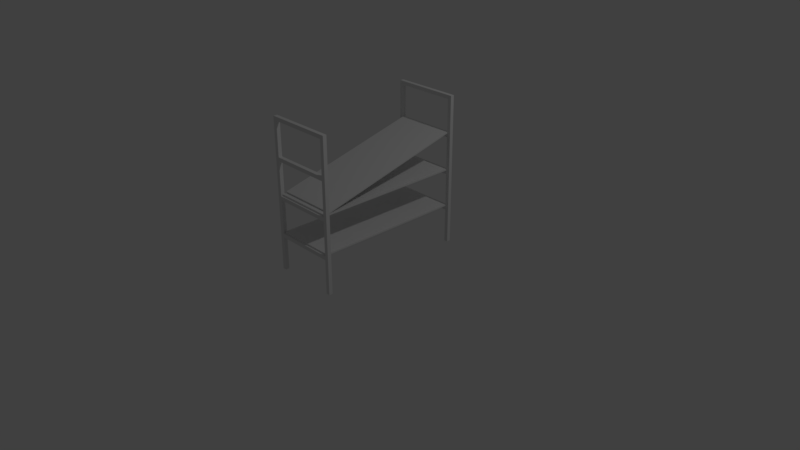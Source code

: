 # Source: Regal1.blend  (saved by Blender 2.79.0; exported with 4.5.12 LTS)
import bpy
from mathutils import Matrix  # noqa: F401  (used for matrix-valued properties, if any)

bpy.ops.wm.read_factory_settings(use_empty=True)
scene = bpy.context.scene
scene.name = 'Scene'

# ---- collections
col_collection_1 = bpy.data.collections.new('Collection 1'); scene.collection.children.link(col_collection_1)

# ---- materials (node trees are filled in below, after node groups)
mat_material = bpy.data.materials.new('Material')
mat_material.alpha_threshold = 0.0
mat_material.use_transparent_shadow = False
mat_material.roughness = 0.5
mat_material.line_color = (0.0, 0.0, 0.0, 1.0)

# ---- material node trees

# ---- world
world_world = bpy.data.worlds.new('World'); scene.world = world_world
world_world.color = (0.05088, 0.05088, 0.05088)
world_world.use_sun_shadow = False
world_world.sun_shadow_jitter_overblur = 0.0
world_world.cycles.sampling_method = 'MANUAL'

# ---- cameras
cam_camera = bpy.data.cameras.new('Camera')
cam_camera.clip_end = 100.0
cam_camera.lens = 35.0
cam_camera.sensor_width = 32.0
cam_camera.sensor_height = 18.0
cam_camera.ortho_scale = 7.314
cam_camera.dof.focus_distance = 0.0
cam_camera.dof.aperture_fstop = 128.0

# ---- lights
light_lamp = bpy.data.lights.new('Lamp', 'POINT')
light_lamp.transmission_factor = 0.0
light_lamp.cutoff_distance = 30.0
light_lamp.energy = 100.0
light_lamp.shadow_buffer_clip_start = 1.001
light_lamp.shadow_soft_size = 0.1
light_lamp.shadow_maximum_resolution = 0.006
light_lamp.use_absolute_resolution = True

# ---- meshes
me_cube = bpy.data.meshes.new('Cube')
me_cube.from_pydata([(0.4, 1.0, 0.52), (0.4, -1.0, 0.52), (-0.4, -1.0, 0.52), (-0.4, 1.0, 0.52), (0.4, 1.0, 0.5), (0.4, -1.0, 0.5), (-0.4, -1.0, 0.5), (-0.4, 1.0, 0.5), (0.4, 0.975, 0.0), (0.4, 0.975, 1.95), (0.4, 1.025, 0.0), (0.4, 1.025, 1.95), (0.45, 0.975, 0.0), (0.45, 0.975, 2.0), (0.45, 1.025, 0.0), (0.45, 1.025, 2.0), (-0.4, 0.975, 1.95), (-0.4, 1.025, 1.95), (-0.45, 0.975, 2.0), (-0.45, 1.025, 2.0), (-0.4, 0.975, 0.0), (-0.4, 1.025, 0.0), (-0.45, 0.975, 0.0), (-0.45, 1.025, 0.0), (-0.45, 1.025, 1.5), (-0.45, 1.025, 1.45), (-0.45, 1.025, 1.0), (-0.45, 1.025, 0.95), (-0.45, 1.025, 0.5), (-0.45, 1.025, 0.45), (-0.45, 0.975, 0.45), (-0.45, 0.975, 0.5), (-0.45, 0.975, 0.95), (-0.45, 0.975, 1.0), (-0.45, 0.975, 1.45), (-0.45, 0.975, 1.5), (-0.4, 0.975, 1.5), (-0.4, 0.975, 1.45), (-0.4, 0.975, 1.0), (-0.4, 0.975, 0.95), (-0.4, 0.975, 0.5), (-0.4, 0.975, 0.45), (-0.4, 1.025, 0.45), (-0.4, 1.025, 0.5), (-0.4, 1.025, 0.95), (-0.4, 1.025, 1.0), (-0.4, 1.025, 1.45), (-0.4, 1.025, 1.5), (0.4, 0.975, 0.45), (0.4, 0.975, 0.5), (0.4, 0.975, 0.95), (0.4, 0.975, 1.0), (0.4, 0.975, 1.45), (0.4, 0.975, 1.5), (0.4, 1.025, 1.5), (0.4, 1.025, 1.45), (0.4, 1.025, 1.0), (0.4, 1.025, 0.95), (0.4, 1.025, 0.5), (0.4, 1.025, 0.45), (0.45, 1.025, 1.5), (0.45, 1.025, 1.45), (0.45, 1.025, 1.0), (0.45, 1.025, 0.95), (0.45, 1.025, 0.5), (0.45, 1.025, 0.45), (0.45, 0.975, 1.5), (0.45, 0.975, 1.45), (0.45, 0.975, 1.0), (0.45, 0.975, 0.95), (0.45, 0.975, 0.5), (0.45, 0.975, 0.45), (0.4, -1.025, 0.0), (0.4, -1.025, 1.95), (0.4, -0.975, 0.0), (0.4, -0.975, 1.95), (0.45, -1.025, 0.0), (0.45, -1.025, 2.0), (0.45, -0.975, 0.0), (0.45, -0.975, 2.0), (-0.4, -1.025, 1.95), (-0.4, -0.975, 1.95), (-0.45, -1.025, 2.0), (-0.45, -0.975, 2.0), (-0.4, -1.025, 0.0), (-0.4, -0.975, 0.0), (-0.45, -1.025, 0.0), (-0.45, -0.975, 0.0), (-0.45, -0.975, 1.5), (-0.45, -0.975, 1.45), (-0.45, -0.975, 1.0), (-0.45, -0.975, 0.95), (-0.45, -0.975, 0.5), (-0.45, -0.975, 0.45), (-0.45, -1.025, 0.45), (-0.45, -1.025, 0.5), (-0.45, -1.025, 0.95), (-0.45, -1.025, 1.0), (-0.45, -1.025, 1.45), (-0.45, -1.025, 1.5), (-0.4, -1.025, 1.5), (-0.4, -1.025, 1.45), (-0.4, -1.025, 1.0), (-0.4, -1.025, 0.95), (-0.4, -1.025, 0.5), (-0.4, -1.025, 0.45), (-0.4, -0.975, 0.45), (-0.4, -0.975, 0.5), (-0.4, -0.975, 0.95), (-0.4, -0.975, 1.0), (-0.4, -0.975, 1.45), (-0.4, -0.975, 1.5), (0.4, -1.025, 0.45), (0.4, -1.025, 0.5), (0.4, -1.025, 0.95), (0.4, -1.025, 1.0), (0.4, -1.025, 1.45), (0.4, -1.025, 1.5), (0.4, -0.975, 1.5), (0.4, -0.975, 1.45), (0.4, -0.975, 1.0), (0.4, -0.975, 0.95), (0.4, -0.975, 0.5), (0.4, -0.975, 0.45), (0.45, -0.975, 1.5), (0.45, -0.975, 1.45), (0.45, -0.975, 1.0), (0.45, -0.975, 0.95), (0.45, -0.975, 0.5), (0.45, -0.975, 0.45), (0.45, -1.025, 1.5), (0.45, -1.025, 1.45), (0.45, -1.025, 1.0), (0.45, -1.025, 0.95), (0.45, -1.025, 0.5), (0.45, -1.025, 0.45), (0.4, 1.0, 1.02), (0.4, -1.0, 1.02), (-0.4, -1.0, 1.02), (-0.4, 1.0, 1.02), (0.4, 1.0, 1.0), (0.4, -1.0, 1.0), (-0.4, -1.0, 1.0), (-0.4, 1.0, 1.0), (-0.4, 0.9993, 1.506), (-0.4, -0.9409, 1.021), (0.4, -0.9409, 1.021), (0.4, 0.9993, 1.506), (-0.4, 0.9944, 1.525), (-0.4, -0.9458, 1.04), (0.4, -0.9458, 1.04), (0.4, 0.9944, 1.525)], [], [(0, 2, 1), (4, 6, 7), (1, 4, 0), (2, 5, 1), (3, 6, 2), (7, 0, 4), (9, 54, 53), (11, 60, 54), (15, 66, 60), (66, 9, 53), (14, 8, 10), (15, 18, 13), (29, 22, 30), (9, 17, 11), (9, 18, 16), (11, 19, 15), (21, 22, 23), (41, 21, 42), (30, 20, 41), (42, 23, 29), (17, 24, 19), (47, 25, 24), (46, 26, 25), (45, 27, 26), (44, 28, 27), (43, 29, 28), (16, 35, 36), (35, 37, 36), (34, 38, 37), (33, 39, 38), (32, 40, 39), (31, 41, 40), (16, 47, 17), (47, 55, 46), (37, 45, 46), (55, 37, 46), (39, 43, 44), (36, 54, 47), (19, 35, 18), (24, 34, 35), (25, 33, 34), (26, 32, 33), (27, 31, 32), (28, 30, 31), (71, 8, 12), (70, 48, 71), (69, 49, 70), (68, 50, 69), (67, 51, 68), (66, 52, 67), (65, 12, 14), (64, 71, 65), (63, 70, 64), (62, 69, 63), (61, 68, 62), (60, 67, 61), (59, 14, 10), (58, 65, 59), (57, 64, 58), (56, 63, 57), (55, 62, 56), (54, 61, 55), (48, 10, 8), (41, 49, 40), (50, 58, 49), (39, 51, 38), (52, 56, 51), (37, 53, 36), (38, 56, 45), (45, 57, 44), (57, 39, 44), (40, 58, 43), (43, 59, 42), (59, 41, 42), (73, 118, 117), (75, 124, 118), (79, 130, 124), (130, 73, 117), (78, 72, 74), (79, 82, 77), (93, 86, 94), (73, 81, 75), (73, 82, 80), (75, 83, 79), (85, 86, 87), (105, 85, 106), (94, 84, 105), (106, 87, 93), (81, 88, 83), (111, 89, 88), (110, 90, 89), (109, 91, 90), (108, 92, 91), (107, 93, 92), (80, 99, 100), (99, 101, 100), (98, 102, 101), (97, 103, 102), (96, 104, 103), (95, 105, 104), (80, 111, 81), (111, 119, 110), (101, 109, 110), (119, 101, 110), (103, 107, 108), (100, 118, 111), (83, 99, 82), (88, 98, 99), (89, 97, 98), (90, 96, 97), (91, 95, 96), (92, 94, 95), (135, 72, 76), (134, 112, 135), (133, 113, 134), (132, 114, 133), (131, 115, 132), (130, 116, 131), (129, 76, 78), (128, 135, 129), (127, 134, 128), (126, 133, 127), (125, 132, 126), (124, 131, 125), (123, 78, 74), (122, 129, 123), (121, 128, 122), (120, 127, 121), (119, 126, 120), (118, 125, 119), (112, 74, 72), (105, 113, 104), (114, 122, 113), (103, 115, 102), (116, 120, 115), (101, 117, 100), (102, 120, 109), (109, 121, 108), (121, 103, 108), (104, 122, 107), (107, 123, 106), (123, 105, 106), (136, 138, 137), (140, 142, 143), (137, 140, 136), (138, 141, 137), (139, 142, 138), (143, 136, 140), (144, 151, 147), (148, 145, 149), (149, 146, 150), (151, 146, 147), (147, 145, 144), (151, 149, 150), (0, 3, 2), (4, 5, 6), (1, 5, 4), (2, 6, 5), (3, 7, 6), (7, 3, 0), (9, 11, 54), (11, 15, 60), (15, 13, 66), (66, 13, 9), (14, 12, 8), (15, 19, 18), (29, 23, 22), (9, 16, 17), (9, 13, 18), (11, 17, 19), (21, 20, 22), (41, 20, 21), (30, 22, 20), (42, 21, 23), (17, 47, 24), (47, 46, 25), (46, 45, 26), (45, 44, 27), (44, 43, 28), (43, 42, 29), (16, 18, 35), (35, 34, 37), (34, 33, 38), (33, 32, 39), (32, 31, 40), (31, 30, 41), (16, 36, 47), (47, 54, 55), (37, 38, 45), (55, 52, 37), (39, 40, 43), (36, 53, 54), (19, 24, 35), (24, 25, 34), (25, 26, 33), (26, 27, 32), (27, 28, 31), (28, 29, 30), (71, 48, 8), (70, 49, 48), (69, 50, 49), (68, 51, 50), (67, 52, 51), (66, 53, 52), (65, 71, 12), (64, 70, 71), (63, 69, 70), (62, 68, 69), (61, 67, 68), (60, 66, 67), (59, 65, 14), (58, 64, 65), (57, 63, 64), (56, 62, 63), (55, 61, 62), (54, 60, 61), (48, 59, 10), (41, 48, 49), (50, 57, 58), (39, 50, 51), (52, 55, 56), (37, 52, 53), (38, 51, 56), (45, 56, 57), (57, 50, 39), (40, 49, 58), (43, 58, 59), (59, 48, 41), (73, 75, 118), (75, 79, 124), (79, 77, 130), (130, 77, 73), (78, 76, 72), (79, 83, 82), (93, 87, 86), (73, 80, 81), (73, 77, 82), (75, 81, 83), (85, 84, 86), (105, 84, 85), (94, 86, 84), (106, 85, 87), (81, 111, 88), (111, 110, 89), (110, 109, 90), (109, 108, 91), (108, 107, 92), (107, 106, 93), (80, 82, 99), (99, 98, 101), (98, 97, 102), (97, 96, 103), (96, 95, 104), (95, 94, 105), (80, 100, 111), (111, 118, 119), (101, 102, 109), (119, 116, 101), (103, 104, 107), (100, 117, 118), (83, 88, 99), (88, 89, 98), (89, 90, 97), (90, 91, 96), (91, 92, 95), (92, 93, 94), (135, 112, 72), (134, 113, 112), (133, 114, 113), (132, 115, 114), (131, 116, 115), (130, 117, 116), (129, 135, 76), (128, 134, 135), (127, 133, 134), (126, 132, 133), (125, 131, 132), (124, 130, 131), (123, 129, 78), (122, 128, 129), (121, 127, 128), (120, 126, 127), (119, 125, 126), (118, 124, 125), (112, 123, 74), (105, 112, 113), (114, 121, 122), (103, 114, 115), (116, 119, 120), (101, 116, 117), (102, 115, 120), (109, 120, 121), (121, 114, 103), (104, 113, 122), (107, 122, 123), (123, 112, 105), (136, 139, 138), (140, 141, 142), (137, 141, 140), (138, 142, 141), (139, 143, 142), (143, 139, 136), (144, 148, 151), (148, 144, 145), (149, 145, 146), (151, 150, 146), (147, 146, 145), (151, 148, 149)])
me_cube.materials.append(mat_material)
me_cube.use_remesh_preserve_volume = False
me_cube.use_remesh_preserve_attributes = False
me_cube.use_mirror_vertex_groups = False
me_cube.update()

# ---- objects
ob_cube = bpy.data.objects.new('Cube', me_cube)
ob_lamp = bpy.data.objects.new('Lamp', light_lamp)
ob_camera = bpy.data.objects.new('Camera', cam_camera)

# ---- transforms, parenting, visibility, modifiers, constraints
ob_cube.location = (0.0, 0.0, 0.0)
ob_cube.lock_rotations_4d = False
ob_cube.empty_display_type = 'ARROWS'
ob_cube.lineart.crease_threshold = 0.0
ob_lamp.location = (4.076, 1.005, 5.904)
ob_lamp.rotation_euler = (0.6503, 0.05522, 1.866)
ob_lamp.lock_rotations_4d = False
ob_lamp.empty_display_type = 'ARROWS'
ob_lamp.color = (0.0, 0.0, 0.0, 0.0)
ob_lamp.lineart.crease_threshold = 0.0
ob_camera.location = (7.481, -6.508, 5.344)
ob_camera.rotation_euler = (1.109, 0.0, 0.8149)
ob_camera.lock_rotations_4d = False
ob_camera.empty_display_type = 'ARROWS'
ob_camera.color = (0.0, 0.0, 0.0, 0.0)
ob_camera.display_type = 'WIRE'
ob_camera.lineart.crease_threshold = 0.0

# ---- collection membership
col_collection_1.objects.link(ob_cube)
col_collection_1.objects.link(ob_lamp)
col_collection_1.objects.link(ob_camera)

# ---- scene / render settings (as saved in the file)
scene.camera = ob_camera
scene.frame_start = 1; scene.frame_end = 250; scene.frame_set(1)
scene.render.engine = 'BLENDER_EEVEE_NEXT'
scene.render.resolution_percentage = 50
scene.render.dither_intensity = 0.0
scene.cycles.use_denoising = False
scene.cycles.samples = 128
scene.cycles.sampling_pattern = 'TABULATED_SOBOL'
scene.cycles.use_adaptive_sampling = False
scene.cycles.use_light_tree = False
scene.cycles.blur_glossy = 0.0
scene.cycles.sample_clamp_indirect = 0.0
scene.view_settings.view_transform = 'Standard'
bpy.context.view_layer.update()
